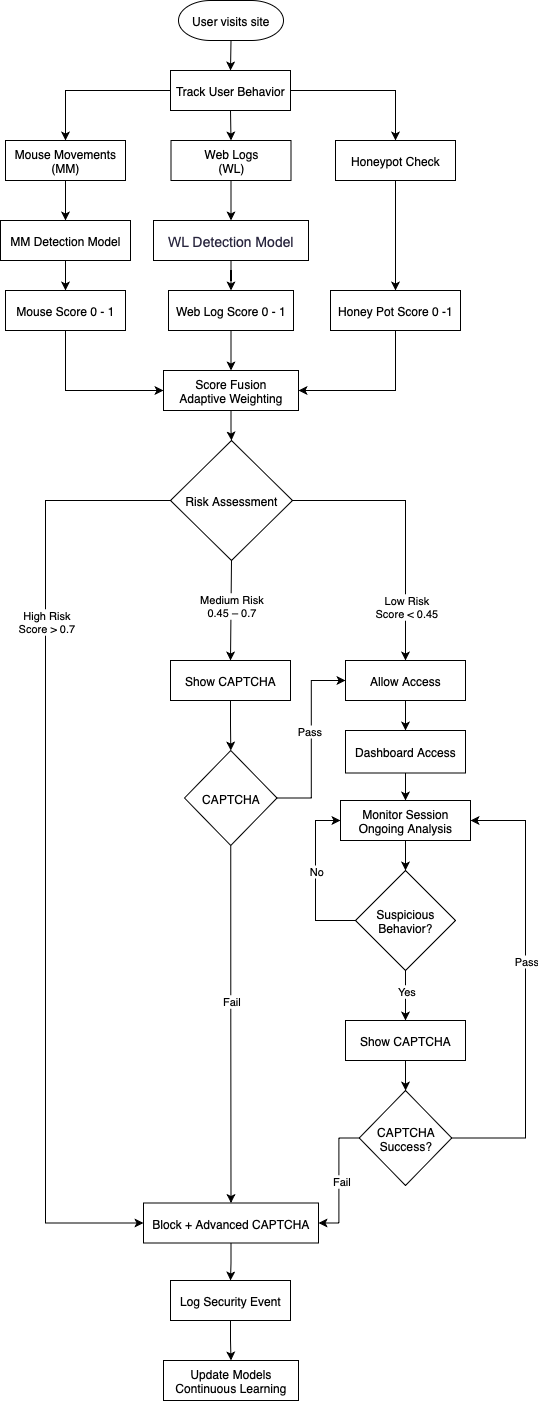

The diagram above was exported from draw.io. Its source (the exported page's mxGraphModel, read from the mxfile embedded in the PNG):
<mxGraphModel dx="1098" dy="836" grid="1" gridSize="10" guides="1" tooltips="1" connect="1" arrows="1" fold="1" page="1" pageScale="1" pageWidth="850" pageHeight="1100" background="#FFFFFF" math="0" shadow="0">
  <root>
    <mxCell id="0" />
    <mxCell id="1" parent="0" />
    <mxCell id="PrTAjlzYsCKj5ZbAYaie-1" value="User visits site" style="strokeWidth=1;html=1;shape=mxgraph.flowchart.terminator;whiteSpace=wrap;" parent="1" vertex="1">
      <mxGeometry x="373" y="20" width="105" height="40" as="geometry" />
    </mxCell>
    <mxCell id="PrTAjlzYsCKj5ZbAYaie-2" value="" style="endArrow=classic;html=1;rounded=0;exitX=0.5;exitY=1;exitDx=0;exitDy=0;exitPerimeter=0;entryX=0.5;entryY=0;entryDx=0;entryDy=0;" parent="1" source="PrTAjlzYsCKj5ZbAYaie-3" target="PrTAjlzYsCKj5ZbAYaie-6" edge="1">
      <mxGeometry width="50" height="50" relative="1" as="geometry">
        <mxPoint x="400" y="450" as="sourcePoint" />
        <mxPoint x="426" y="180" as="targetPoint" />
      </mxGeometry>
    </mxCell>
    <mxCell id="PrTAjlzYsCKj5ZbAYaie-5" value="" style="edgeStyle=orthogonalEdgeStyle;rounded=0;orthogonalLoop=1;jettySize=auto;html=1;" parent="1" source="PrTAjlzYsCKj5ZbAYaie-3" target="PrTAjlzYsCKj5ZbAYaie-4" edge="1">
      <mxGeometry relative="1" as="geometry" />
    </mxCell>
    <mxCell id="PrTAjlzYsCKj5ZbAYaie-9" value="" style="edgeStyle=orthogonalEdgeStyle;rounded=0;orthogonalLoop=1;jettySize=auto;html=1;" parent="1" source="PrTAjlzYsCKj5ZbAYaie-3" target="PrTAjlzYsCKj5ZbAYaie-8" edge="1">
      <mxGeometry relative="1" as="geometry" />
    </mxCell>
    <mxCell id="PrTAjlzYsCKj5ZbAYaie-11" value="" style="edgeStyle=orthogonalEdgeStyle;rounded=0;orthogonalLoop=1;jettySize=auto;html=1;" parent="1" source="PrTAjlzYsCKj5ZbAYaie-4" target="PrTAjlzYsCKj5ZbAYaie-10" edge="1">
      <mxGeometry relative="1" as="geometry" />
    </mxCell>
    <mxCell id="PrTAjlzYsCKj5ZbAYaie-4" value="Mouse Movements&lt;div&gt;(MM)&lt;/div&gt;" style="rounded=0;whiteSpace=wrap;html=1;" parent="1" vertex="1">
      <mxGeometry x="200" y="160" width="120" height="40" as="geometry" />
    </mxCell>
    <mxCell id="PrTAjlzYsCKj5ZbAYaie-13" value="" style="edgeStyle=orthogonalEdgeStyle;rounded=0;orthogonalLoop=1;jettySize=auto;html=1;" parent="1" source="PrTAjlzYsCKj5ZbAYaie-6" target="PrTAjlzYsCKj5ZbAYaie-12" edge="1">
      <mxGeometry relative="1" as="geometry" />
    </mxCell>
    <mxCell id="PrTAjlzYsCKj5ZbAYaie-6" value="Web Logs&lt;div&gt;(WL)&lt;/div&gt;" style="whiteSpace=wrap;html=1;rounded=0;" parent="1" vertex="1">
      <mxGeometry x="365.5" y="160" width="120" height="40" as="geometry" />
    </mxCell>
    <mxCell id="PrTAjlzYsCKj5ZbAYaie-15" value="" style="edgeStyle=orthogonalEdgeStyle;rounded=0;orthogonalLoop=1;jettySize=auto;html=1;" parent="1" source="PrTAjlzYsCKj5ZbAYaie-8" target="PrTAjlzYsCKj5ZbAYaie-14" edge="1">
      <mxGeometry relative="1" as="geometry" />
    </mxCell>
    <mxCell id="PrTAjlzYsCKj5ZbAYaie-8" value="Honeypot Check" style="whiteSpace=wrap;html=1;rounded=0;" parent="1" vertex="1">
      <mxGeometry x="530" y="160" width="120" height="40" as="geometry" />
    </mxCell>
    <mxCell id="PrTAjlzYsCKj5ZbAYaie-17" value="" style="edgeStyle=orthogonalEdgeStyle;rounded=0;orthogonalLoop=1;jettySize=auto;html=1;" parent="1" source="PrTAjlzYsCKj5ZbAYaie-10" target="PrTAjlzYsCKj5ZbAYaie-16" edge="1">
      <mxGeometry relative="1" as="geometry" />
    </mxCell>
    <mxCell id="PrTAjlzYsCKj5ZbAYaie-10" value="MM Detection Model" style="whiteSpace=wrap;html=1;rounded=0;" parent="1" vertex="1">
      <mxGeometry x="195" y="240" width="130" height="40" as="geometry" />
    </mxCell>
    <mxCell id="PrTAjlzYsCKj5ZbAYaie-19" value="" style="edgeStyle=orthogonalEdgeStyle;rounded=0;orthogonalLoop=1;jettySize=auto;html=1;" parent="1" source="PrTAjlzYsCKj5ZbAYaie-12" target="PrTAjlzYsCKj5ZbAYaie-18" edge="1">
      <mxGeometry relative="1" as="geometry" />
    </mxCell>
    <mxCell id="PrTAjlzYsCKj5ZbAYaie-12" value="&lt;font face=&quot;Recursive Variable, arial, sans-serif&quot; color=&quot;#28253d&quot;&gt;&lt;span style=&quot;caret-color: rgb(40, 37, 61); font-size: 14px; text-wrap-mode: nowrap; background-color: rgb(255, 255, 255);&quot;&gt;WL Detection Model&lt;/span&gt;&lt;/font&gt;" style="whiteSpace=wrap;html=1;rounded=0;" parent="1" vertex="1">
      <mxGeometry x="348" y="240" width="155" height="40" as="geometry" />
    </mxCell>
    <mxCell id="PrTAjlzYsCKj5ZbAYaie-24" style="edgeStyle=orthogonalEdgeStyle;rounded=0;orthogonalLoop=1;jettySize=auto;html=1;entryX=1;entryY=0.5;entryDx=0;entryDy=0;exitX=0.5;exitY=1;exitDx=0;exitDy=0;" parent="1" source="PrTAjlzYsCKj5ZbAYaie-14" target="PrTAjlzYsCKj5ZbAYaie-22" edge="1">
      <mxGeometry relative="1" as="geometry" />
    </mxCell>
    <mxCell id="PrTAjlzYsCKj5ZbAYaie-14" value="Honey Pot Score 0 -1" style="whiteSpace=wrap;html=1;rounded=0;" parent="1" vertex="1">
      <mxGeometry x="525" y="310" width="130" height="40" as="geometry" />
    </mxCell>
    <mxCell id="PrTAjlzYsCKj5ZbAYaie-25" style="edgeStyle=orthogonalEdgeStyle;rounded=0;orthogonalLoop=1;jettySize=auto;html=1;exitX=0.5;exitY=1;exitDx=0;exitDy=0;entryX=0;entryY=0.5;entryDx=0;entryDy=0;" parent="1" source="PrTAjlzYsCKj5ZbAYaie-16" target="PrTAjlzYsCKj5ZbAYaie-22" edge="1">
      <mxGeometry relative="1" as="geometry" />
    </mxCell>
    <mxCell id="PrTAjlzYsCKj5ZbAYaie-16" value="Mouse Score 0 - 1" style="whiteSpace=wrap;html=1;rounded=0;" parent="1" vertex="1">
      <mxGeometry x="200" y="310" width="120" height="40" as="geometry" />
    </mxCell>
    <mxCell id="PrTAjlzYsCKj5ZbAYaie-23" value="" style="edgeStyle=orthogonalEdgeStyle;rounded=0;orthogonalLoop=1;jettySize=auto;html=1;" parent="1" source="PrTAjlzYsCKj5ZbAYaie-18" target="PrTAjlzYsCKj5ZbAYaie-22" edge="1">
      <mxGeometry relative="1" as="geometry" />
    </mxCell>
    <mxCell id="PrTAjlzYsCKj5ZbAYaie-18" value="Web Log Score 0 - 1" style="whiteSpace=wrap;html=1;rounded=0;" parent="1" vertex="1">
      <mxGeometry x="363" y="310" width="125" height="40" as="geometry" />
    </mxCell>
    <mxCell id="PrTAjlzYsCKj5ZbAYaie-28" value="" style="edgeStyle=orthogonalEdgeStyle;rounded=0;orthogonalLoop=1;jettySize=auto;html=1;" parent="1" source="PrTAjlzYsCKj5ZbAYaie-22" target="PrTAjlzYsCKj5ZbAYaie-27" edge="1">
      <mxGeometry relative="1" as="geometry" />
    </mxCell>
    <mxCell id="PrTAjlzYsCKj5ZbAYaie-22" value="Score Fusion&lt;div&gt;Adaptive Weighting&lt;/div&gt;" style="whiteSpace=wrap;html=1;rounded=0;" parent="1" vertex="1">
      <mxGeometry x="358" y="390" width="135" height="40" as="geometry" />
    </mxCell>
    <mxCell id="PrTAjlzYsCKj5ZbAYaie-73" style="edgeStyle=orthogonalEdgeStyle;rounded=0;orthogonalLoop=1;jettySize=auto;html=1;exitX=0;exitY=0.5;exitDx=0;exitDy=0;entryX=0;entryY=0.5;entryDx=0;entryDy=0;" parent="1" source="PrTAjlzYsCKj5ZbAYaie-27" target="PrTAjlzYsCKj5ZbAYaie-68" edge="1">
      <mxGeometry relative="1" as="geometry">
        <Array as="points">
          <mxPoint x="240" y="535" />
          <mxPoint x="240" y="1243" />
          <mxPoint x="365" y="1243" />
        </Array>
      </mxGeometry>
    </mxCell>
    <mxCell id="PrTAjlzYsCKj5ZbAYaie-27" value="Risk Assessment" style="rhombus;whiteSpace=wrap;html=1;rounded=0;" parent="1" vertex="1">
      <mxGeometry x="365" y="460" width="122" height="120" as="geometry" />
    </mxCell>
    <mxCell id="PrTAjlzYsCKj5ZbAYaie-29" value="" style="endArrow=classic;html=1;rounded=0;exitX=0.5;exitY=1;exitDx=0;exitDy=0;exitPerimeter=0;entryX=0.5;entryY=0;entryDx=0;entryDy=0;" parent="1" source="PrTAjlzYsCKj5ZbAYaie-1" target="PrTAjlzYsCKj5ZbAYaie-3" edge="1">
      <mxGeometry width="50" height="50" relative="1" as="geometry">
        <mxPoint x="428" y="60" as="sourcePoint" />
        <mxPoint x="428" y="180" as="targetPoint" />
      </mxGeometry>
    </mxCell>
    <mxCell id="PrTAjlzYsCKj5ZbAYaie-3" value="Track User Behavior" style="rounded=0;whiteSpace=wrap;html=1;" parent="1" vertex="1">
      <mxGeometry x="365" y="90" width="120" height="40" as="geometry" />
    </mxCell>
    <mxCell id="PrTAjlzYsCKj5ZbAYaie-33" value="" style="endArrow=classic;html=1;rounded=0;exitX=0.5;exitY=1;exitDx=0;exitDy=0;entryX=0.5;entryY=0;entryDx=0;entryDy=0;" parent="1" source="PrTAjlzYsCKj5ZbAYaie-27" target="PrTAjlzYsCKj5ZbAYaie-38" edge="1">
      <mxGeometry relative="1" as="geometry">
        <mxPoint x="320" y="670" as="sourcePoint" />
        <mxPoint x="420" y="800" as="targetPoint" />
      </mxGeometry>
    </mxCell>
    <mxCell id="PrTAjlzYsCKj5ZbAYaie-34" value="Medium Risk&lt;div&gt;0.45 – 0.7&lt;/div&gt;" style="edgeLabel;resizable=0;html=1;;align=center;verticalAlign=middle;" parent="PrTAjlzYsCKj5ZbAYaie-33" connectable="0" vertex="1">
      <mxGeometry relative="1" as="geometry">
        <mxPoint y="-5" as="offset" />
      </mxGeometry>
    </mxCell>
    <mxCell id="PrTAjlzYsCKj5ZbAYaie-35" value="" style="endArrow=classic;html=1;rounded=0;exitX=1;exitY=0.5;exitDx=0;exitDy=0;entryX=0.5;entryY=0;entryDx=0;entryDy=0;" parent="1" source="PrTAjlzYsCKj5ZbAYaie-27" target="PrTAjlzYsCKj5ZbAYaie-48" edge="1">
      <mxGeometry relative="1" as="geometry">
        <mxPoint x="320" y="670" as="sourcePoint" />
        <mxPoint x="620" y="710" as="targetPoint" />
        <Array as="points">
          <mxPoint x="600" y="520" />
        </Array>
      </mxGeometry>
    </mxCell>
    <mxCell id="PrTAjlzYsCKj5ZbAYaie-36" value="Low Risk&lt;div&gt;Score &amp;lt; 0.45&lt;/div&gt;" style="edgeLabel;resizable=0;html=1;;align=center;verticalAlign=middle;" parent="PrTAjlzYsCKj5ZbAYaie-35" connectable="0" vertex="1">
      <mxGeometry relative="1" as="geometry">
        <mxPoint y="81" as="offset" />
      </mxGeometry>
    </mxCell>
    <mxCell id="PrTAjlzYsCKj5ZbAYaie-40" value="" style="edgeStyle=orthogonalEdgeStyle;rounded=0;orthogonalLoop=1;jettySize=auto;html=1;" parent="1" source="PrTAjlzYsCKj5ZbAYaie-38" target="PrTAjlzYsCKj5ZbAYaie-39" edge="1">
      <mxGeometry relative="1" as="geometry" />
    </mxCell>
    <mxCell id="PrTAjlzYsCKj5ZbAYaie-38" value="Show CAPTCHA" style="rounded=0;whiteSpace=wrap;html=1;" parent="1" vertex="1">
      <mxGeometry x="365" y="680" width="120" height="40" as="geometry" />
    </mxCell>
    <mxCell id="PrTAjlzYsCKj5ZbAYaie-49" value="" style="edgeStyle=orthogonalEdgeStyle;rounded=0;orthogonalLoop=1;jettySize=auto;html=1;entryX=0;entryY=0.5;entryDx=0;entryDy=0;" parent="1" source="PrTAjlzYsCKj5ZbAYaie-39" target="PrTAjlzYsCKj5ZbAYaie-48" edge="1">
      <mxGeometry relative="1" as="geometry" />
    </mxCell>
    <mxCell id="PrTAjlzYsCKj5ZbAYaie-71" style="edgeStyle=orthogonalEdgeStyle;rounded=0;orthogonalLoop=1;jettySize=auto;html=1;exitX=0.5;exitY=1;exitDx=0;exitDy=0;entryX=0.5;entryY=0;entryDx=0;entryDy=0;" parent="1" source="PrTAjlzYsCKj5ZbAYaie-39" target="PrTAjlzYsCKj5ZbAYaie-68" edge="1">
      <mxGeometry relative="1" as="geometry" />
    </mxCell>
    <mxCell id="PrTAjlzYsCKj5ZbAYaie-39" value="CAPTCHA" style="rhombus;whiteSpace=wrap;html=1;rounded=0;" parent="1" vertex="1">
      <mxGeometry x="379" y="770" width="92.5" height="95" as="geometry" />
    </mxCell>
    <mxCell id="PrTAjlzYsCKj5ZbAYaie-52" value="" style="edgeStyle=orthogonalEdgeStyle;rounded=0;orthogonalLoop=1;jettySize=auto;html=1;" parent="1" source="PrTAjlzYsCKj5ZbAYaie-48" target="PrTAjlzYsCKj5ZbAYaie-51" edge="1">
      <mxGeometry relative="1" as="geometry" />
    </mxCell>
    <mxCell id="PrTAjlzYsCKj5ZbAYaie-48" value="Allow Access" style="whiteSpace=wrap;html=1;rounded=0;" parent="1" vertex="1">
      <mxGeometry x="540" y="680" width="120" height="40" as="geometry" />
    </mxCell>
    <mxCell id="PrTAjlzYsCKj5ZbAYaie-50" value="Pass" style="edgeLabel;resizable=0;html=1;;align=center;verticalAlign=middle;" parent="1" connectable="0" vertex="1">
      <mxGeometry x="503" y="750" as="geometry" />
    </mxCell>
    <mxCell id="PrTAjlzYsCKj5ZbAYaie-54" value="" style="edgeStyle=orthogonalEdgeStyle;rounded=0;orthogonalLoop=1;jettySize=auto;html=1;" parent="1" source="PrTAjlzYsCKj5ZbAYaie-51" target="PrTAjlzYsCKj5ZbAYaie-53" edge="1">
      <mxGeometry relative="1" as="geometry" />
    </mxCell>
    <mxCell id="PrTAjlzYsCKj5ZbAYaie-51" value="Dashboard Access" style="whiteSpace=wrap;html=1;rounded=0;" parent="1" vertex="1">
      <mxGeometry x="540" y="750" width="120" height="42.5" as="geometry" />
    </mxCell>
    <mxCell id="PrTAjlzYsCKj5ZbAYaie-56" style="edgeStyle=orthogonalEdgeStyle;rounded=0;orthogonalLoop=1;jettySize=auto;html=1;exitX=0.5;exitY=1;exitDx=0;exitDy=0;entryX=0.5;entryY=0;entryDx=0;entryDy=0;" parent="1" source="PrTAjlzYsCKj5ZbAYaie-53" target="PrTAjlzYsCKj5ZbAYaie-55" edge="1">
      <mxGeometry relative="1" as="geometry" />
    </mxCell>
    <mxCell id="PrTAjlzYsCKj5ZbAYaie-53" value="Monitor Session&lt;div&gt;Ongoing Analysis&lt;/div&gt;" style="whiteSpace=wrap;html=1;rounded=0;" parent="1" vertex="1">
      <mxGeometry x="535" y="820" width="130" height="40" as="geometry" />
    </mxCell>
    <mxCell id="PrTAjlzYsCKj5ZbAYaie-58" value="" style="edgeStyle=orthogonalEdgeStyle;rounded=0;orthogonalLoop=1;jettySize=auto;html=1;" parent="1" source="PrTAjlzYsCKj5ZbAYaie-55" target="PrTAjlzYsCKj5ZbAYaie-57" edge="1">
      <mxGeometry relative="1" as="geometry" />
    </mxCell>
    <mxCell id="PrTAjlzYsCKj5ZbAYaie-61" style="edgeStyle=orthogonalEdgeStyle;rounded=0;orthogonalLoop=1;jettySize=auto;html=1;exitX=0;exitY=0.5;exitDx=0;exitDy=0;entryX=0;entryY=0.5;entryDx=0;entryDy=0;" parent="1" source="PrTAjlzYsCKj5ZbAYaie-55" target="PrTAjlzYsCKj5ZbAYaie-53" edge="1">
      <mxGeometry relative="1" as="geometry">
        <Array as="points">
          <mxPoint x="510" y="940" />
          <mxPoint x="510" y="840" />
        </Array>
      </mxGeometry>
    </mxCell>
    <mxCell id="PrTAjlzYsCKj5ZbAYaie-55" value="Suspicious Behavior?" style="rhombus;whiteSpace=wrap;html=1;" parent="1" vertex="1">
      <mxGeometry x="550" y="890" width="100" height="100" as="geometry" />
    </mxCell>
    <mxCell id="PrTAjlzYsCKj5ZbAYaie-64" value="" style="edgeStyle=orthogonalEdgeStyle;rounded=0;orthogonalLoop=1;jettySize=auto;html=1;" parent="1" source="PrTAjlzYsCKj5ZbAYaie-57" target="PrTAjlzYsCKj5ZbAYaie-63" edge="1">
      <mxGeometry relative="1" as="geometry" />
    </mxCell>
    <mxCell id="PrTAjlzYsCKj5ZbAYaie-57" value="Show CAPTCHA" style="whiteSpace=wrap;html=1;" parent="1" vertex="1">
      <mxGeometry x="540" y="1040" width="120" height="40" as="geometry" />
    </mxCell>
    <mxCell id="PrTAjlzYsCKj5ZbAYaie-60" value="Yes" style="edgeLabel;resizable=0;html=1;;align=center;verticalAlign=middle;" parent="1" connectable="0" vertex="1">
      <mxGeometry x="600" y="1010" as="geometry" />
    </mxCell>
    <mxCell id="PrTAjlzYsCKj5ZbAYaie-62" value="No" style="edgeLabel;resizable=0;html=1;;align=center;verticalAlign=middle;" parent="1" connectable="0" vertex="1">
      <mxGeometry x="510" y="890" as="geometry" />
    </mxCell>
    <mxCell id="PrTAjlzYsCKj5ZbAYaie-65" style="edgeStyle=orthogonalEdgeStyle;rounded=0;orthogonalLoop=1;jettySize=auto;html=1;exitX=1;exitY=0.5;exitDx=0;exitDy=0;entryX=1;entryY=0.5;entryDx=0;entryDy=0;" parent="1" source="PrTAjlzYsCKj5ZbAYaie-63" target="PrTAjlzYsCKj5ZbAYaie-53" edge="1">
      <mxGeometry relative="1" as="geometry">
        <Array as="points">
          <mxPoint x="720" y="1158" />
          <mxPoint x="720" y="840" />
        </Array>
      </mxGeometry>
    </mxCell>
    <mxCell id="PrTAjlzYsCKj5ZbAYaie-69" value="" style="edgeStyle=orthogonalEdgeStyle;rounded=0;orthogonalLoop=1;jettySize=auto;html=1;entryX=1;entryY=0.5;entryDx=0;entryDy=0;" parent="1" source="PrTAjlzYsCKj5ZbAYaie-63" target="PrTAjlzYsCKj5ZbAYaie-68" edge="1">
      <mxGeometry relative="1" as="geometry" />
    </mxCell>
    <mxCell id="PrTAjlzYsCKj5ZbAYaie-63" value="CAPTCHA&lt;div&gt;Success?&lt;/div&gt;" style="rhombus;whiteSpace=wrap;html=1;rounded=0;" parent="1" vertex="1">
      <mxGeometry x="553.75" y="1110" width="92.5" height="95" as="geometry" />
    </mxCell>
    <mxCell id="PrTAjlzYsCKj5ZbAYaie-66" value="Pass" style="edgeLabel;resizable=0;html=1;;align=center;verticalAlign=middle;" parent="1" connectable="0" vertex="1">
      <mxGeometry x="720" y="980" as="geometry" />
    </mxCell>
    <mxCell id="PrTAjlzYsCKj5ZbAYaie-76" value="" style="edgeStyle=orthogonalEdgeStyle;rounded=0;orthogonalLoop=1;jettySize=auto;html=1;" parent="1" source="PrTAjlzYsCKj5ZbAYaie-68" target="PrTAjlzYsCKj5ZbAYaie-75" edge="1">
      <mxGeometry relative="1" as="geometry" />
    </mxCell>
    <mxCell id="PrTAjlzYsCKj5ZbAYaie-68" value="Block + Advanced CAPTCHA" style="whiteSpace=wrap;html=1;rounded=0;" parent="1" vertex="1">
      <mxGeometry x="338" y="1222.5" width="175" height="40" as="geometry" />
    </mxCell>
    <mxCell id="PrTAjlzYsCKj5ZbAYaie-70" value="Fail" style="edgeLabel;resizable=0;html=1;;align=center;verticalAlign=middle;" parent="1" connectable="0" vertex="1">
      <mxGeometry x="535" y="1200" as="geometry" />
    </mxCell>
    <mxCell id="PrTAjlzYsCKj5ZbAYaie-72" value="Fail" style="edgeLabel;resizable=0;html=1;;align=center;verticalAlign=middle;" parent="1" connectable="0" vertex="1">
      <mxGeometry x="425" y="1020" as="geometry" />
    </mxCell>
    <mxCell id="PrTAjlzYsCKj5ZbAYaie-74" value="High Risk&lt;div&gt;Score &amp;gt; 0.7&lt;/div&gt;" style="edgeLabel;resizable=0;html=1;;align=center;verticalAlign=middle;" parent="1" connectable="0" vertex="1">
      <mxGeometry x="240" y="640" as="geometry" />
    </mxCell>
    <mxCell id="PrTAjlzYsCKj5ZbAYaie-78" value="" style="edgeStyle=orthogonalEdgeStyle;rounded=0;orthogonalLoop=1;jettySize=auto;html=1;" parent="1" source="PrTAjlzYsCKj5ZbAYaie-75" target="PrTAjlzYsCKj5ZbAYaie-77" edge="1">
      <mxGeometry relative="1" as="geometry" />
    </mxCell>
    <mxCell id="PrTAjlzYsCKj5ZbAYaie-75" value="Log Security Event" style="whiteSpace=wrap;html=1;rounded=0;" parent="1" vertex="1">
      <mxGeometry x="365" y="1300" width="120" height="40" as="geometry" />
    </mxCell>
    <mxCell id="PrTAjlzYsCKj5ZbAYaie-77" value="Update Models&lt;div&gt;Continuous Learning&lt;/div&gt;" style="whiteSpace=wrap;html=1;rounded=0;" parent="1" vertex="1">
      <mxGeometry x="358" y="1380" width="135" height="40" as="geometry" />
    </mxCell>
  </root>
</mxGraphModel>